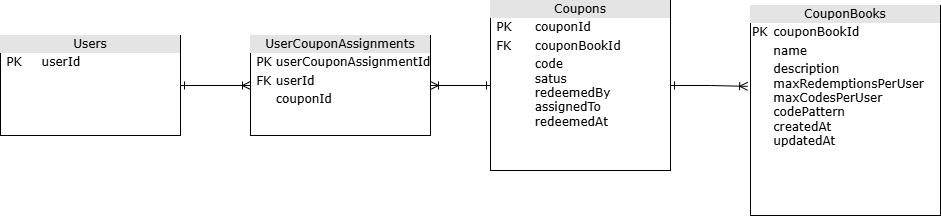

The diagram above was exported from draw.io. Its source (the exported page's mxGraphModel, read from the mxfile embedded in the PNG):
<mxGraphModel dx="1418" dy="637" grid="1" gridSize="10" guides="1" tooltips="1" connect="1" arrows="1" fold="1" page="1" pageScale="1" pageWidth="1100" pageHeight="850" background="none" math="0" shadow="0">
  <root>
    <mxCell id="0" />
    <mxCell id="1" parent="0" />
    <mxCell id="2ed32ef02a7f4228-1" value="&lt;div style=&quot;text-align: center; box-sizing: border-box; width: 100%; background: rgb(228, 228, 228); padding: 2px;&quot;&gt;CouponBooks&lt;/div&gt;&lt;table style=&quot;width: 100%; font-size: 1em;&quot; cellpadding=&quot;2&quot; cellspacing=&quot;0&quot;&gt;&lt;tbody&gt;&lt;tr&gt;&lt;td&gt;PK&lt;/td&gt;&lt;td&gt;couponBookId&lt;/td&gt;&lt;/tr&gt;&lt;tr&gt;&lt;td&gt;&lt;br&gt;&lt;/td&gt;&lt;td&gt;name&lt;/td&gt;&lt;/tr&gt;&lt;tr&gt;&lt;td&gt;&lt;/td&gt;&lt;td&gt;description&lt;br&gt;maxRedemptionsPerUser&lt;br&gt;maxCodesPerUser&lt;br&gt;codePattern&lt;br&gt;createdAt&lt;br&gt;updatedAt&lt;br&gt;&lt;/td&gt;&lt;/tr&gt;&lt;/tbody&gt;&lt;/table&gt;" style="verticalAlign=top;align=left;overflow=fill;html=1;rounded=0;shadow=0;comic=0;labelBackgroundColor=none;strokeWidth=1;fontFamily=Verdana;fontSize=12" parent="1" vertex="1">
      <mxGeometry x="790" y="100" width="190" height="210" as="geometry" />
    </mxCell>
    <mxCell id="ocg-rktrrU2uEAu9pvJa-2" style="edgeStyle=orthogonalEdgeStyle;rounded=0;orthogonalLoop=1;jettySize=auto;html=1;entryX=1;entryY=0.5;entryDx=0;entryDy=0;endArrow=ERoneToMany;endFill=0;startArrow=ERone;startFill=0;exitX=0;exitY=0.5;exitDx=0;exitDy=0;" edge="1" parent="1" source="2ed32ef02a7f4228-5" target="2ed32ef02a7f4228-4">
      <mxGeometry relative="1" as="geometry">
        <mxPoint x="460" y="250" as="sourcePoint" />
      </mxGeometry>
    </mxCell>
    <mxCell id="2ed32ef02a7f4228-4" value="&lt;div style=&quot;text-align: center; box-sizing: border-box; width: 100%; background: rgb(228, 228, 228); padding: 2px;&quot;&gt;UserCouponAssignments&lt;/div&gt;&lt;table style=&quot;width: 100% ; font-size: 1em&quot; cellpadding=&quot;2&quot; cellspacing=&quot;0&quot;&gt;&lt;tbody&gt;&lt;tr&gt;&lt;td&gt;&amp;nbsp;PK&lt;/td&gt;&lt;td&gt;userCouponAssignmentId&lt;br&gt;&lt;/td&gt;&lt;/tr&gt;&lt;tr&gt;&lt;td&gt;&amp;nbsp;FK&lt;/td&gt;&lt;td&gt;userId&lt;/td&gt;&lt;/tr&gt;&lt;tr&gt;&lt;td&gt;&lt;/td&gt;&lt;td&gt;couponId&lt;/td&gt;&lt;/tr&gt;&lt;/tbody&gt;&lt;/table&gt;" style="verticalAlign=top;align=left;overflow=fill;html=1;rounded=0;shadow=0;comic=0;labelBackgroundColor=none;strokeWidth=1;fontFamily=Verdana;fontSize=12" parent="1" vertex="1">
      <mxGeometry x="290" y="130" width="180" height="100" as="geometry" />
    </mxCell>
    <mxCell id="2ed32ef02a7f4228-5" value="&lt;div style=&quot;text-align: center; box-sizing: border-box; width: 100%; background: rgb(228, 228, 228); padding: 2px;&quot;&gt;Coupons&lt;/div&gt;&lt;table style=&quot;width:100%;font-size:1em;&quot; cellpadding=&quot;2&quot; cellspacing=&quot;0&quot;&gt;&lt;tbody&gt;&lt;tr&gt;&lt;td&gt;&amp;nbsp;PK&amp;nbsp;&lt;/td&gt;&lt;td&gt;couponId&lt;/td&gt;&lt;/tr&gt;&lt;tr&gt;&lt;td&gt;&amp;nbsp;FK&lt;/td&gt;&lt;td&gt;couponBookId&lt;/td&gt;&lt;/tr&gt;&lt;tr&gt;&lt;td&gt;&lt;/td&gt;&lt;td&gt;code&lt;br&gt;satus&lt;br&gt;redeemedBy&lt;br&gt;assignedTo&lt;br&gt;redeemedAt&lt;/td&gt;&lt;/tr&gt;&lt;/tbody&gt;&lt;/table&gt;" style="verticalAlign=top;align=left;overflow=fill;html=1;rounded=0;shadow=0;comic=0;labelBackgroundColor=none;strokeWidth=1;fontFamily=Verdana;fontSize=12" parent="1" vertex="1">
      <mxGeometry x="530" y="95" width="180" height="170" as="geometry" />
    </mxCell>
    <mxCell id="ocg-rktrrU2uEAu9pvJa-5" style="edgeStyle=orthogonalEdgeStyle;rounded=0;orthogonalLoop=1;jettySize=auto;html=1;entryX=-0.015;entryY=0.385;entryDx=0;entryDy=0;endArrow=ERoneToMany;endFill=0;startArrow=ERone;startFill=0;exitX=1;exitY=0.5;exitDx=0;exitDy=0;entryPerimeter=0;" edge="1" parent="1" source="2ed32ef02a7f4228-5" target="2ed32ef02a7f4228-1">
      <mxGeometry relative="1" as="geometry">
        <mxPoint x="840" y="310" as="sourcePoint" />
        <mxPoint x="680" y="310" as="targetPoint" />
      </mxGeometry>
    </mxCell>
    <mxCell id="ocg-rktrrU2uEAu9pvJa-6" value="&lt;div style=&quot;text-align: center; box-sizing: border-box; width: 100%; background: rgb(228, 228, 228); padding: 2px;&quot;&gt;Users&lt;/div&gt;&lt;table style=&quot;width: 100% ; font-size: 1em&quot; cellpadding=&quot;2&quot; cellspacing=&quot;0&quot;&gt;&lt;tbody&gt;&lt;tr&gt;&lt;td&gt;&amp;nbsp;PK&amp;nbsp;&amp;nbsp;&lt;/td&gt;&lt;td style=&quot;&quot;&gt;userId&amp;nbsp; &amp;nbsp; &amp;nbsp; &amp;nbsp; &amp;nbsp; &amp;nbsp; &amp;nbsp; &amp;nbsp; &amp;nbsp;&lt;/td&gt;&lt;/tr&gt;&lt;tr&gt;&lt;td&gt;&lt;br&gt;&lt;/td&gt;&lt;td&gt;&lt;br&gt;&lt;/td&gt;&lt;/tr&gt;&lt;tr&gt;&lt;td&gt;&lt;/td&gt;&lt;td&gt;&lt;br&gt;&lt;/td&gt;&lt;/tr&gt;&lt;/tbody&gt;&lt;/table&gt;" style="verticalAlign=top;align=left;overflow=fill;html=1;rounded=0;shadow=0;comic=0;labelBackgroundColor=none;strokeWidth=1;fontFamily=Verdana;fontSize=12" vertex="1" parent="1">
      <mxGeometry x="40" y="130" width="180" height="100" as="geometry" />
    </mxCell>
    <mxCell id="ocg-rktrrU2uEAu9pvJa-7" style="edgeStyle=orthogonalEdgeStyle;rounded=0;orthogonalLoop=1;jettySize=auto;html=1;entryX=0;entryY=0.5;entryDx=0;entryDy=0;endArrow=ERoneToMany;endFill=0;startArrow=ERone;startFill=0;exitX=1;exitY=0.5;exitDx=0;exitDy=0;" edge="1" parent="1" source="ocg-rktrrU2uEAu9pvJa-6" target="2ed32ef02a7f4228-4">
      <mxGeometry relative="1" as="geometry">
        <mxPoint x="540" y="190" as="sourcePoint" />
        <mxPoint x="480" y="190" as="targetPoint" />
      </mxGeometry>
    </mxCell>
  </root>
</mxGraphModel>